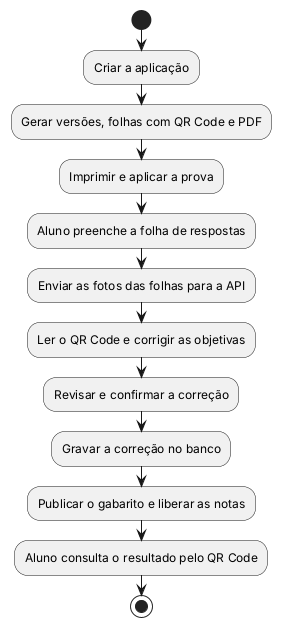

The diagram above was rendered by PlantUML. Its source (embedded in the PNG):
@startuml activity-diagram-step-1
start
:Criar a aplicação;
:Gerar versões, folhas com QR Code e PDF;
:Imprimir e aplicar a prova;
:Aluno preenche a folha de respostas;
:Enviar as fotos das folhas para a API;
:Ler o QR Code e corrigir as objetivas;
:Revisar e confirmar a correção;
:Gravar a correção no banco;
:Publicar o gabarito e liberar as notas;
:Aluno consulta o resultado pelo QR Code;
stop
@enduml